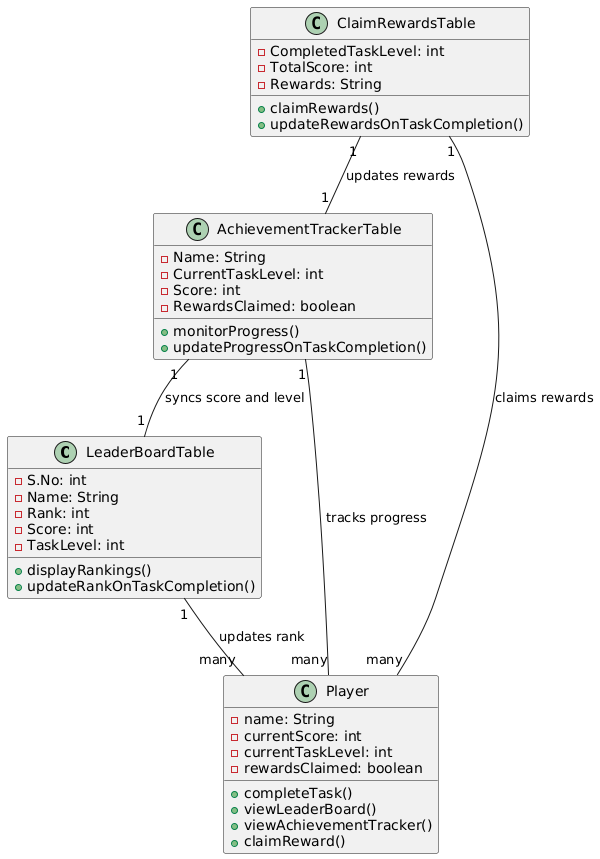

The diagram above was rendered by PlantUML. Its source (embedded in the PNG):
@startuml
class LeaderBoardTable {
    - S.No: int
    - Name: String
    - Rank: int
    - Score: int
    - TaskLevel: int

    + displayRankings()
    + updateRankOnTaskCompletion()
}

class AchievementTrackerTable {
    - Name: String
    - CurrentTaskLevel: int
    - Score: int
    - RewardsClaimed: boolean

    + monitorProgress()
    + updateProgressOnTaskCompletion()
}

class ClaimRewardsTable {
    - CompletedTaskLevel: int
    - TotalScore: int
    - Rewards: String

    + claimRewards()
    + updateRewardsOnTaskCompletion()
}

class Player {
    - name: String
    - currentScore: int
    - currentTaskLevel: int
    - rewardsClaimed: boolean
    
    + completeTask()
    + viewLeaderBoard()
    + viewAchievementTracker()
    + claimReward()
}

LeaderBoardTable "1" -- "many" Player : updates rank
AchievementTrackerTable "1" -- "many" Player : tracks progress
ClaimRewardsTable "1" -- "many" Player : claims rewards

AchievementTrackerTable "1" -- "1" LeaderBoardTable : syncs score and level
ClaimRewardsTable "1" -- "1" AchievementTrackerTable : updates rewards
@enduml